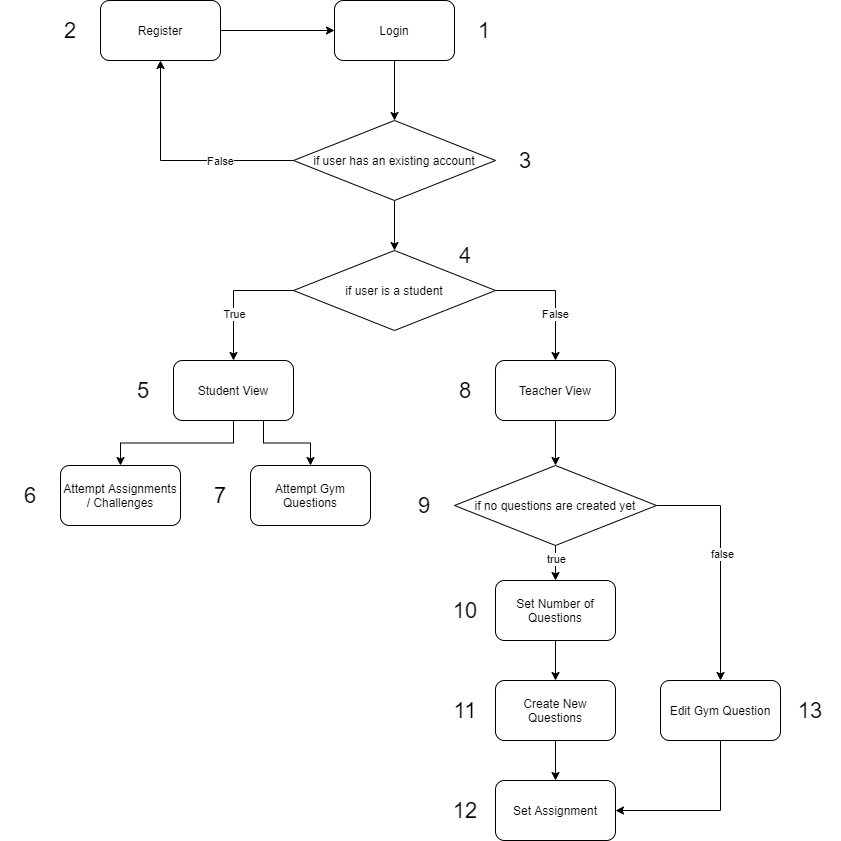

The diagram above was exported from draw.io. Its source (the exported page's mxGraphModel, read from the mxfile embedded in the PNG):
<mxGraphModel dx="1038" dy="481" grid="1" gridSize="10" guides="1" tooltips="1" connect="1" arrows="1" fold="1" page="1" pageScale="1" pageWidth="827" pageHeight="1169" math="0" shadow="0">
  <root>
    <mxCell id="MGSXIORyUVfZdvChogmg-0" />
    <mxCell id="MGSXIORyUVfZdvChogmg-1" parent="MGSXIORyUVfZdvChogmg-0" />
    <mxCell id="rFWdKbo-I-jV7p5wOh1k-3" style="edgeStyle=orthogonalEdgeStyle;rounded=0;orthogonalLoop=1;jettySize=auto;html=1;exitX=0.5;exitY=1;exitDx=0;exitDy=0;" parent="MGSXIORyUVfZdvChogmg-1" source="rFWdKbo-I-jV7p5wOh1k-0" target="rFWdKbo-I-jV7p5wOh1k-1" edge="1">
      <mxGeometry relative="1" as="geometry" />
    </mxCell>
    <mxCell id="rFWdKbo-I-jV7p5wOh1k-0" value="Login" style="rounded=1;whiteSpace=wrap;html=1;" parent="MGSXIORyUVfZdvChogmg-1" vertex="1">
      <mxGeometry x="354" y="40" width="120" height="60" as="geometry" />
    </mxCell>
    <mxCell id="vX668agnv0bJmyq4onu8-1" style="edgeStyle=orthogonalEdgeStyle;rounded=0;orthogonalLoop=1;jettySize=auto;html=1;exitX=0;exitY=0.5;exitDx=0;exitDy=0;entryX=0.5;entryY=1;entryDx=0;entryDy=0;" parent="MGSXIORyUVfZdvChogmg-1" source="rFWdKbo-I-jV7p5wOh1k-1" target="vX668agnv0bJmyq4onu8-0" edge="1">
      <mxGeometry relative="1" as="geometry" />
    </mxCell>
    <mxCell id="vX668agnv0bJmyq4onu8-2" value="False" style="edgeLabel;html=1;align=center;verticalAlign=middle;resizable=0;points=[];" parent="vX668agnv0bJmyq4onu8-1" vertex="1" connectable="0">
      <mxGeometry x="-0.2361" y="3" relative="1" as="geometry">
        <mxPoint x="15" y="-3" as="offset" />
      </mxGeometry>
    </mxCell>
    <mxCell id="vX668agnv0bJmyq4onu8-7" style="edgeStyle=orthogonalEdgeStyle;rounded=0;orthogonalLoop=1;jettySize=auto;html=1;entryX=0.5;entryY=0;entryDx=0;entryDy=0;" parent="MGSXIORyUVfZdvChogmg-1" source="rFWdKbo-I-jV7p5wOh1k-1" target="vX668agnv0bJmyq4onu8-6" edge="1">
      <mxGeometry relative="1" as="geometry" />
    </mxCell>
    <mxCell id="rFWdKbo-I-jV7p5wOh1k-1" value="if user has an existing account" style="rhombus;whiteSpace=wrap;html=1;" parent="MGSXIORyUVfZdvChogmg-1" vertex="1">
      <mxGeometry x="313" y="160" width="202" height="80" as="geometry" />
    </mxCell>
    <mxCell id="vX668agnv0bJmyq4onu8-3" style="edgeStyle=orthogonalEdgeStyle;rounded=0;orthogonalLoop=1;jettySize=auto;html=1;exitX=1;exitY=0.5;exitDx=0;exitDy=0;entryX=0;entryY=0.5;entryDx=0;entryDy=0;" parent="MGSXIORyUVfZdvChogmg-1" source="vX668agnv0bJmyq4onu8-0" target="rFWdKbo-I-jV7p5wOh1k-0" edge="1">
      <mxGeometry relative="1" as="geometry" />
    </mxCell>
    <mxCell id="vX668agnv0bJmyq4onu8-0" value="Register" style="rounded=1;whiteSpace=wrap;html=1;" parent="MGSXIORyUVfZdvChogmg-1" vertex="1">
      <mxGeometry x="120" y="40" width="120" height="60" as="geometry" />
    </mxCell>
    <mxCell id="vX668agnv0bJmyq4onu8-31" style="edgeStyle=orthogonalEdgeStyle;rounded=0;orthogonalLoop=1;jettySize=auto;html=1;exitX=0.5;exitY=1;exitDx=0;exitDy=0;entryX=0.5;entryY=0;entryDx=0;entryDy=0;" parent="MGSXIORyUVfZdvChogmg-1" source="vX668agnv0bJmyq4onu8-4" target="vX668agnv0bJmyq4onu8-28" edge="1">
      <mxGeometry relative="1" as="geometry">
        <mxPoint x="253" y="505" as="targetPoint" />
      </mxGeometry>
    </mxCell>
    <mxCell id="vDD8rYvg7BQkCJa6hunI-1" style="edgeStyle=orthogonalEdgeStyle;rounded=0;orthogonalLoop=1;jettySize=auto;html=1;exitX=0.75;exitY=1;exitDx=0;exitDy=0;entryX=0.5;entryY=0;entryDx=0;entryDy=0;" parent="MGSXIORyUVfZdvChogmg-1" source="vX668agnv0bJmyq4onu8-4" target="vDD8rYvg7BQkCJa6hunI-0" edge="1">
      <mxGeometry relative="1" as="geometry" />
    </mxCell>
    <mxCell id="vX668agnv0bJmyq4onu8-4" value="Student View" style="rounded=1;whiteSpace=wrap;html=1;" parent="MGSXIORyUVfZdvChogmg-1" vertex="1">
      <mxGeometry x="193" y="400" width="120" height="60" as="geometry" />
    </mxCell>
    <mxCell id="vX668agnv0bJmyq4onu8-21" style="edgeStyle=orthogonalEdgeStyle;rounded=0;orthogonalLoop=1;jettySize=auto;html=1;exitX=0.5;exitY=1;exitDx=0;exitDy=0;entryX=0.5;entryY=0;entryDx=0;entryDy=0;" parent="MGSXIORyUVfZdvChogmg-1" source="vX668agnv0bJmyq4onu8-5" target="vX668agnv0bJmyq4onu8-20" edge="1">
      <mxGeometry relative="1" as="geometry" />
    </mxCell>
    <mxCell id="vX668agnv0bJmyq4onu8-5" value="Teacher View" style="rounded=1;whiteSpace=wrap;html=1;" parent="MGSXIORyUVfZdvChogmg-1" vertex="1">
      <mxGeometry x="515" y="400" width="120" height="60" as="geometry" />
    </mxCell>
    <mxCell id="vX668agnv0bJmyq4onu8-8" style="edgeStyle=orthogonalEdgeStyle;rounded=0;orthogonalLoop=1;jettySize=auto;html=1;exitX=1;exitY=0.5;exitDx=0;exitDy=0;entryX=0.5;entryY=0;entryDx=0;entryDy=0;" parent="MGSXIORyUVfZdvChogmg-1" source="vX668agnv0bJmyq4onu8-6" target="vX668agnv0bJmyq4onu8-5" edge="1">
      <mxGeometry relative="1" as="geometry" />
    </mxCell>
    <mxCell id="vX668agnv0bJmyq4onu8-11" value="False" style="edgeLabel;html=1;align=center;verticalAlign=middle;resizable=0;points=[];" parent="vX668agnv0bJmyq4onu8-8" vertex="1" connectable="0">
      <mxGeometry x="0.1538" y="-2" relative="1" as="geometry">
        <mxPoint x="1" y="8" as="offset" />
      </mxGeometry>
    </mxCell>
    <mxCell id="vX668agnv0bJmyq4onu8-9" style="edgeStyle=orthogonalEdgeStyle;rounded=0;orthogonalLoop=1;jettySize=auto;html=1;entryX=0.5;entryY=0;entryDx=0;entryDy=0;exitX=0;exitY=0.5;exitDx=0;exitDy=0;" parent="MGSXIORyUVfZdvChogmg-1" source="vX668agnv0bJmyq4onu8-6" target="vX668agnv0bJmyq4onu8-4" edge="1">
      <mxGeometry relative="1" as="geometry" />
    </mxCell>
    <mxCell id="vX668agnv0bJmyq4onu8-10" value="True" style="edgeLabel;html=1;align=center;verticalAlign=middle;resizable=0;points=[];" parent="vX668agnv0bJmyq4onu8-9" vertex="1" connectable="0">
      <mxGeometry x="0.0769" relative="1" as="geometry">
        <mxPoint y="13" as="offset" />
      </mxGeometry>
    </mxCell>
    <mxCell id="vX668agnv0bJmyq4onu8-6" value="if user is a student" style="rhombus;whiteSpace=wrap;html=1;" parent="MGSXIORyUVfZdvChogmg-1" vertex="1">
      <mxGeometry x="313" y="290" width="202" height="80" as="geometry" />
    </mxCell>
    <mxCell id="vX668agnv0bJmyq4onu8-18" style="edgeStyle=orthogonalEdgeStyle;rounded=0;orthogonalLoop=1;jettySize=auto;html=1;exitX=0.5;exitY=1;exitDx=0;exitDy=0;entryX=0.5;entryY=0;entryDx=0;entryDy=0;" parent="MGSXIORyUVfZdvChogmg-1" source="vX668agnv0bJmyq4onu8-12" target="vX668agnv0bJmyq4onu8-15" edge="1">
      <mxGeometry relative="1" as="geometry" />
    </mxCell>
    <mxCell id="vX668agnv0bJmyq4onu8-12" value="Create New Questions" style="rounded=1;whiteSpace=wrap;html=1;" parent="MGSXIORyUVfZdvChogmg-1" vertex="1">
      <mxGeometry x="515" y="720" width="120" height="60" as="geometry" />
    </mxCell>
    <mxCell id="vX668agnv0bJmyq4onu8-17" style="edgeStyle=orthogonalEdgeStyle;rounded=0;orthogonalLoop=1;jettySize=auto;html=1;exitX=0.5;exitY=1;exitDx=0;exitDy=0;entryX=0.5;entryY=0;entryDx=0;entryDy=0;" parent="MGSXIORyUVfZdvChogmg-1" source="vX668agnv0bJmyq4onu8-13" target="vX668agnv0bJmyq4onu8-12" edge="1">
      <mxGeometry relative="1" as="geometry" />
    </mxCell>
    <mxCell id="vX668agnv0bJmyq4onu8-13" value="Set Number of Questions" style="rounded=1;whiteSpace=wrap;html=1;" parent="MGSXIORyUVfZdvChogmg-1" vertex="1">
      <mxGeometry x="515" y="620" width="120" height="60" as="geometry" />
    </mxCell>
    <mxCell id="vX668agnv0bJmyq4onu8-26" style="edgeStyle=orthogonalEdgeStyle;rounded=0;orthogonalLoop=1;jettySize=auto;html=1;exitX=0.5;exitY=1;exitDx=0;exitDy=0;entryX=1;entryY=0.5;entryDx=0;entryDy=0;" parent="MGSXIORyUVfZdvChogmg-1" source="vX668agnv0bJmyq4onu8-14" target="vX668agnv0bJmyq4onu8-15" edge="1">
      <mxGeometry relative="1" as="geometry" />
    </mxCell>
    <mxCell id="vX668agnv0bJmyq4onu8-14" value="Edit Gym Question" style="rounded=1;whiteSpace=wrap;html=1;" parent="MGSXIORyUVfZdvChogmg-1" vertex="1">
      <mxGeometry x="680" y="720" width="120" height="60" as="geometry" />
    </mxCell>
    <mxCell id="vX668agnv0bJmyq4onu8-15" value="Set Assignment" style="rounded=1;whiteSpace=wrap;html=1;" parent="MGSXIORyUVfZdvChogmg-1" vertex="1">
      <mxGeometry x="515" y="820" width="120" height="60" as="geometry" />
    </mxCell>
    <mxCell id="vX668agnv0bJmyq4onu8-22" style="edgeStyle=orthogonalEdgeStyle;rounded=0;orthogonalLoop=1;jettySize=auto;html=1;exitX=0.5;exitY=1;exitDx=0;exitDy=0;" parent="MGSXIORyUVfZdvChogmg-1" source="vX668agnv0bJmyq4onu8-20" target="vX668agnv0bJmyq4onu8-13" edge="1">
      <mxGeometry relative="1" as="geometry" />
    </mxCell>
    <mxCell id="vX668agnv0bJmyq4onu8-25" value="true" style="edgeLabel;html=1;align=center;verticalAlign=middle;resizable=0;points=[];" parent="vX668agnv0bJmyq4onu8-22" vertex="1" connectable="0">
      <mxGeometry x="-0.4015" relative="1" as="geometry">
        <mxPoint as="offset" />
      </mxGeometry>
    </mxCell>
    <mxCell id="vX668agnv0bJmyq4onu8-23" style="edgeStyle=orthogonalEdgeStyle;rounded=0;orthogonalLoop=1;jettySize=auto;html=1;exitX=1;exitY=0.5;exitDx=0;exitDy=0;" parent="MGSXIORyUVfZdvChogmg-1" source="vX668agnv0bJmyq4onu8-20" target="vX668agnv0bJmyq4onu8-14" edge="1">
      <mxGeometry relative="1" as="geometry" />
    </mxCell>
    <mxCell id="vX668agnv0bJmyq4onu8-24" value="false" style="edgeLabel;html=1;align=center;verticalAlign=middle;resizable=0;points=[];" parent="vX668agnv0bJmyq4onu8-23" vertex="1" connectable="0">
      <mxGeometry x="-0.0599" y="-1" relative="1" as="geometry">
        <mxPoint x="2" as="offset" />
      </mxGeometry>
    </mxCell>
    <mxCell id="vX668agnv0bJmyq4onu8-20" value="if no questions are created yet" style="rhombus;whiteSpace=wrap;html=1;" parent="MGSXIORyUVfZdvChogmg-1" vertex="1">
      <mxGeometry x="474" y="505" width="202" height="80" as="geometry" />
    </mxCell>
    <mxCell id="vX668agnv0bJmyq4onu8-28" value="Attempt Assignments / Challenges" style="rounded=1;whiteSpace=wrap;html=1;" parent="MGSXIORyUVfZdvChogmg-1" vertex="1">
      <mxGeometry x="80" y="505" width="120" height="60" as="geometry" />
    </mxCell>
    <mxCell id="L6jgxwhV8KkqZvSk0oR3-0" value="1" style="text;html=1;strokeColor=none;fillColor=none;align=center;verticalAlign=middle;whiteSpace=wrap;rounded=0;fontSize=22;" parent="MGSXIORyUVfZdvChogmg-1" vertex="1">
      <mxGeometry x="474" y="55" width="60" height="30" as="geometry" />
    </mxCell>
    <mxCell id="L6jgxwhV8KkqZvSk0oR3-1" value="3" style="text;html=1;strokeColor=none;fillColor=none;align=center;verticalAlign=middle;whiteSpace=wrap;rounded=0;fontSize=22;" parent="MGSXIORyUVfZdvChogmg-1" vertex="1">
      <mxGeometry x="515" y="185" width="60" height="30" as="geometry" />
    </mxCell>
    <mxCell id="L6jgxwhV8KkqZvSk0oR3-2" value="2" style="text;html=1;strokeColor=none;fillColor=none;align=center;verticalAlign=middle;whiteSpace=wrap;rounded=0;fontSize=22;" parent="MGSXIORyUVfZdvChogmg-1" vertex="1">
      <mxGeometry x="60" y="55" width="60" height="30" as="geometry" />
    </mxCell>
    <mxCell id="L6jgxwhV8KkqZvSk0oR3-3" value="4" style="text;html=1;strokeColor=none;fillColor=none;align=center;verticalAlign=middle;whiteSpace=wrap;rounded=0;fontSize=22;" parent="MGSXIORyUVfZdvChogmg-1" vertex="1">
      <mxGeometry x="455" y="280" width="60" height="30" as="geometry" />
    </mxCell>
    <mxCell id="L6jgxwhV8KkqZvSk0oR3-4" value="5" style="text;html=1;strokeColor=none;fillColor=none;align=center;verticalAlign=middle;whiteSpace=wrap;rounded=0;fontSize=22;" parent="MGSXIORyUVfZdvChogmg-1" vertex="1">
      <mxGeometry x="133" y="415" width="60" height="30" as="geometry" />
    </mxCell>
    <mxCell id="L6jgxwhV8KkqZvSk0oR3-5" value="6" style="text;html=1;strokeColor=none;fillColor=none;align=center;verticalAlign=middle;whiteSpace=wrap;rounded=0;fontSize=22;" parent="MGSXIORyUVfZdvChogmg-1" vertex="1">
      <mxGeometry x="20" y="520" width="60" height="30" as="geometry" />
    </mxCell>
    <mxCell id="L6jgxwhV8KkqZvSk0oR3-6" value="8" style="text;html=1;strokeColor=none;fillColor=none;align=center;verticalAlign=middle;whiteSpace=wrap;rounded=0;fontSize=22;" parent="MGSXIORyUVfZdvChogmg-1" vertex="1">
      <mxGeometry x="455" y="415" width="60" height="30" as="geometry" />
    </mxCell>
    <mxCell id="L6jgxwhV8KkqZvSk0oR3-7" value="9" style="text;html=1;strokeColor=none;fillColor=none;align=center;verticalAlign=middle;whiteSpace=wrap;rounded=0;fontSize=22;" parent="MGSXIORyUVfZdvChogmg-1" vertex="1">
      <mxGeometry x="414" y="530" width="60" height="30" as="geometry" />
    </mxCell>
    <mxCell id="L6jgxwhV8KkqZvSk0oR3-8" value="10" style="text;html=1;strokeColor=none;fillColor=none;align=center;verticalAlign=middle;whiteSpace=wrap;rounded=0;fontSize=22;" parent="MGSXIORyUVfZdvChogmg-1" vertex="1">
      <mxGeometry x="455" y="635" width="60" height="30" as="geometry" />
    </mxCell>
    <mxCell id="L6jgxwhV8KkqZvSk0oR3-9" value="11" style="text;html=1;strokeColor=none;fillColor=none;align=center;verticalAlign=middle;whiteSpace=wrap;rounded=0;fontSize=22;" parent="MGSXIORyUVfZdvChogmg-1" vertex="1">
      <mxGeometry x="455" y="735" width="60" height="30" as="geometry" />
    </mxCell>
    <mxCell id="L6jgxwhV8KkqZvSk0oR3-10" value="12" style="text;html=1;strokeColor=none;fillColor=none;align=center;verticalAlign=middle;whiteSpace=wrap;rounded=0;fontSize=22;" parent="MGSXIORyUVfZdvChogmg-1" vertex="1">
      <mxGeometry x="455" y="835" width="60" height="30" as="geometry" />
    </mxCell>
    <mxCell id="L6jgxwhV8KkqZvSk0oR3-11" value="13" style="text;html=1;strokeColor=none;fillColor=none;align=center;verticalAlign=middle;whiteSpace=wrap;rounded=0;fontSize=22;" parent="MGSXIORyUVfZdvChogmg-1" vertex="1">
      <mxGeometry x="800" y="735" width="60" height="30" as="geometry" />
    </mxCell>
    <mxCell id="vDD8rYvg7BQkCJa6hunI-0" value="Attempt Gym Questions" style="rounded=1;whiteSpace=wrap;html=1;" parent="MGSXIORyUVfZdvChogmg-1" vertex="1">
      <mxGeometry x="270" y="505" width="120" height="60" as="geometry" />
    </mxCell>
    <mxCell id="vDD8rYvg7BQkCJa6hunI-2" value="7" style="text;html=1;strokeColor=none;fillColor=none;align=center;verticalAlign=middle;whiteSpace=wrap;rounded=0;fontSize=22;" parent="MGSXIORyUVfZdvChogmg-1" vertex="1">
      <mxGeometry x="210" y="520" width="60" height="30" as="geometry" />
    </mxCell>
  </root>
</mxGraphModel>